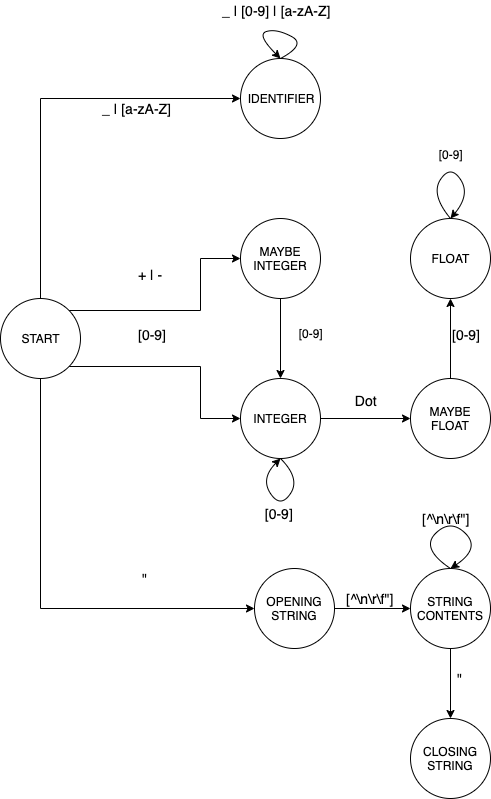

The diagram above was exported from draw.io. Its source (the exported page's mxGraphModel, read from the mxfile embedded in the PNG):
<mxGraphModel dx="692" dy="1451" grid="1" gridSize="10" guides="1" tooltips="1" connect="1" arrows="1" fold="1" page="1" pageScale="1" pageWidth="850" pageHeight="1100" math="0" shadow="0">
  <root>
    <mxCell id="0" />
    <mxCell id="1" parent="0" />
    <mxCell id="lGZg_LaSzTSpEJDTbCzu-2" value="IDENTIFIER" style="ellipse;whiteSpace=wrap;html=1;aspect=fixed;" vertex="1" parent="1">
      <mxGeometry x="280" y="120" width="80" height="80" as="geometry" />
    </mxCell>
    <mxCell id="lGZg_LaSzTSpEJDTbCzu-7" style="edgeStyle=orthogonalEdgeStyle;orthogonalLoop=1;jettySize=auto;html=1;exitX=1;exitY=1;exitDx=0;exitDy=0;rounded=0;" edge="1" parent="1" source="lGZg_LaSzTSpEJDTbCzu-3" target="lGZg_LaSzTSpEJDTbCzu-6">
      <mxGeometry relative="1" as="geometry">
        <Array as="points">
          <mxPoint x="240" y="428" />
          <mxPoint x="240" y="480" />
        </Array>
      </mxGeometry>
    </mxCell>
    <mxCell id="lGZg_LaSzTSpEJDTbCzu-17" style="edgeStyle=orthogonalEdgeStyle;rounded=0;orthogonalLoop=1;jettySize=auto;html=1;entryX=0;entryY=0.5;entryDx=0;entryDy=0;strokeColor=#000000;exitX=1;exitY=0;exitDx=0;exitDy=0;" edge="1" parent="1" source="lGZg_LaSzTSpEJDTbCzu-3" target="lGZg_LaSzTSpEJDTbCzu-15">
      <mxGeometry relative="1" as="geometry">
        <Array as="points">
          <mxPoint x="240" y="372" />
          <mxPoint x="240" y="320" />
        </Array>
      </mxGeometry>
    </mxCell>
    <mxCell id="lGZg_LaSzTSpEJDTbCzu-41" style="edgeStyle=orthogonalEdgeStyle;orthogonalLoop=1;jettySize=auto;html=1;strokeColor=#000000;rounded=0;entryX=0;entryY=0.5;entryDx=0;entryDy=0;exitX=0.5;exitY=1;exitDx=0;exitDy=0;" edge="1" parent="1" source="lGZg_LaSzTSpEJDTbCzu-3" target="lGZg_LaSzTSpEJDTbCzu-8">
      <mxGeometry relative="1" as="geometry">
        <mxPoint x="94" y="680" as="targetPoint" />
      </mxGeometry>
    </mxCell>
    <mxCell id="lGZg_LaSzTSpEJDTbCzu-3" value="START" style="ellipse;whiteSpace=wrap;html=1;aspect=fixed;" vertex="1" parent="1">
      <mxGeometry x="40" y="360" width="80" height="80" as="geometry" />
    </mxCell>
    <mxCell id="lGZg_LaSzTSpEJDTbCzu-4" value="" style="endArrow=classic;html=1;exitX=0.5;exitY=0;exitDx=0;exitDy=0;rounded=0;" edge="1" parent="1" source="lGZg_LaSzTSpEJDTbCzu-3" target="lGZg_LaSzTSpEJDTbCzu-2">
      <mxGeometry width="50" height="50" relative="1" as="geometry">
        <mxPoint x="120" y="560" as="sourcePoint" />
        <mxPoint x="170" y="510" as="targetPoint" />
        <Array as="points">
          <mxPoint x="80" y="160" />
        </Array>
      </mxGeometry>
    </mxCell>
    <mxCell id="lGZg_LaSzTSpEJDTbCzu-29" style="edgeStyle=orthogonalEdgeStyle;orthogonalLoop=1;jettySize=auto;html=1;exitX=1;exitY=0.5;exitDx=0;exitDy=0;entryX=0;entryY=0.5;entryDx=0;entryDy=0;strokeColor=#000000;rounded=0;" edge="1" parent="1" source="lGZg_LaSzTSpEJDTbCzu-6" target="lGZg_LaSzTSpEJDTbCzu-27">
      <mxGeometry relative="1" as="geometry" />
    </mxCell>
    <mxCell id="lGZg_LaSzTSpEJDTbCzu-6" value="INTEGER" style="ellipse;whiteSpace=wrap;html=1;aspect=fixed;" vertex="1" parent="1">
      <mxGeometry x="280" y="440" width="80" height="80" as="geometry" />
    </mxCell>
    <mxCell id="lGZg_LaSzTSpEJDTbCzu-46" style="edgeStyle=orthogonalEdgeStyle;rounded=0;orthogonalLoop=1;jettySize=auto;html=1;strokeColor=#000000;" edge="1" parent="1" source="lGZg_LaSzTSpEJDTbCzu-8" target="lGZg_LaSzTSpEJDTbCzu-43">
      <mxGeometry relative="1" as="geometry" />
    </mxCell>
    <mxCell id="lGZg_LaSzTSpEJDTbCzu-8" value="OPENING STRING" style="ellipse;whiteSpace=wrap;html=1;aspect=fixed;" vertex="1" parent="1">
      <mxGeometry x="294" y="630" width="80" height="80" as="geometry" />
    </mxCell>
    <mxCell id="lGZg_LaSzTSpEJDTbCzu-12" value="" style="endArrow=classic;html=1;exitX=0.5;exitY=0;exitDx=0;exitDy=0;entryX=0.5;entryY=0;entryDx=0;entryDy=0;curved=1;" edge="1" parent="1" source="lGZg_LaSzTSpEJDTbCzu-2" target="lGZg_LaSzTSpEJDTbCzu-2">
      <mxGeometry width="50" height="50" relative="1" as="geometry">
        <mxPoint x="30" y="740" as="sourcePoint" />
        <mxPoint x="80" y="690" as="targetPoint" />
        <Array as="points">
          <mxPoint x="360" y="120" />
          <mxPoint x="330" y="104" />
          <mxPoint x="310" y="110" />
        </Array>
      </mxGeometry>
    </mxCell>
    <mxCell id="lGZg_LaSzTSpEJDTbCzu-13" value="&lt;font style=&quot;font-size: 14px&quot;&gt;_ | [0-9] | [a-zA-Z]&lt;/font&gt;" style="text;html=1;resizable=0;points=[];autosize=1;align=left;verticalAlign=top;spacingTop=-4;" vertex="1" parent="1">
      <mxGeometry x="260" y="62" width="120" height="20" as="geometry" />
    </mxCell>
    <mxCell id="lGZg_LaSzTSpEJDTbCzu-14" value="&lt;span style=&quot;font-size: 14px&quot;&gt;_ | [a-zA-Z]&lt;/span&gt;" style="text;html=1;resizable=0;points=[];autosize=1;align=left;verticalAlign=top;spacingTop=-4;" vertex="1" parent="1">
      <mxGeometry x="140" y="160" width="80" height="20" as="geometry" />
    </mxCell>
    <mxCell id="lGZg_LaSzTSpEJDTbCzu-18" style="edgeStyle=orthogonalEdgeStyle;rounded=0;orthogonalLoop=1;jettySize=auto;html=1;entryX=0.5;entryY=0;entryDx=0;entryDy=0;strokeColor=#000000;" edge="1" parent="1" source="lGZg_LaSzTSpEJDTbCzu-15" target="lGZg_LaSzTSpEJDTbCzu-6">
      <mxGeometry relative="1" as="geometry" />
    </mxCell>
    <mxCell id="lGZg_LaSzTSpEJDTbCzu-15" value="MAYBE INTEGER" style="ellipse;whiteSpace=wrap;html=1;aspect=fixed;" vertex="1" parent="1">
      <mxGeometry x="280" y="280" width="80" height="80" as="geometry" />
    </mxCell>
    <mxCell id="lGZg_LaSzTSpEJDTbCzu-22" value="&lt;span style=&quot;font-size: 14px&quot;&gt;&amp;nbsp; [0-9]&lt;/span&gt;" style="text;html=1;resizable=0;points=[];autosize=1;align=left;verticalAlign=top;spacingTop=-4;direction=west;" vertex="1" parent="1">
      <mxGeometry x="309" y="579" width="50" height="20" as="geometry" />
    </mxCell>
    <mxCell id="lGZg_LaSzTSpEJDTbCzu-23" value="&lt;span style=&quot;font-size: 14px&quot;&gt;[0-9]&lt;/span&gt;" style="text;html=1;resizable=0;points=[];autosize=1;align=left;verticalAlign=top;spacingTop=-4;direction=west;" vertex="1" parent="1">
      <mxGeometry x="190" y="400" width="40" height="20" as="geometry" />
    </mxCell>
    <mxCell id="lGZg_LaSzTSpEJDTbCzu-24" value="&lt;span style=&quot;font-size: 14px&quot;&gt;+ | -&lt;/span&gt;" style="text;html=1;resizable=0;points=[];autosize=1;align=left;verticalAlign=top;spacingTop=-4;direction=west;" vertex="1" parent="1">
      <mxGeometry x="190" y="340" width="40" height="20" as="geometry" />
    </mxCell>
    <mxCell id="lGZg_LaSzTSpEJDTbCzu-26" value="" style="endArrow=classic;html=1;strokeColor=#000000;entryX=0.5;entryY=1;entryDx=0;entryDy=0;curved=1;exitX=0.5;exitY=1;exitDx=0;exitDy=0;" edge="1" parent="1" source="lGZg_LaSzTSpEJDTbCzu-6" target="lGZg_LaSzTSpEJDTbCzu-6">
      <mxGeometry width="50" height="50" relative="1" as="geometry">
        <mxPoint x="420" y="620" as="sourcePoint" />
        <mxPoint x="90" y="700" as="targetPoint" />
        <Array as="points">
          <mxPoint x="340" y="540" />
          <mxPoint x="320" y="570" />
          <mxPoint x="300" y="540" />
        </Array>
      </mxGeometry>
    </mxCell>
    <mxCell id="lGZg_LaSzTSpEJDTbCzu-31" style="edgeStyle=orthogonalEdgeStyle;curved=1;orthogonalLoop=1;jettySize=auto;html=1;entryX=0.5;entryY=1;entryDx=0;entryDy=0;strokeColor=#000000;" edge="1" parent="1" source="lGZg_LaSzTSpEJDTbCzu-27" target="lGZg_LaSzTSpEJDTbCzu-28">
      <mxGeometry relative="1" as="geometry" />
    </mxCell>
    <mxCell id="lGZg_LaSzTSpEJDTbCzu-27" value="MAYBE FLOAT" style="ellipse;whiteSpace=wrap;html=1;aspect=fixed;" vertex="1" parent="1">
      <mxGeometry x="464" y="454" width="80" height="80" as="geometry" />
    </mxCell>
    <mxCell id="lGZg_LaSzTSpEJDTbCzu-28" value="FLOAT" style="ellipse;whiteSpace=wrap;html=1;aspect=fixed;" vertex="1" parent="1">
      <mxGeometry x="464" y="294" width="80" height="80" as="geometry" />
    </mxCell>
    <mxCell id="lGZg_LaSzTSpEJDTbCzu-30" value="&lt;span style=&quot;font-size: 14px&quot;&gt;&amp;nbsp; Dot&lt;/span&gt;" style="text;html=1;resizable=0;points=[];autosize=1;align=left;verticalAlign=top;spacingTop=-4;direction=west;" vertex="1" parent="1">
      <mxGeometry x="399" y="466" width="40" height="20" as="geometry" />
    </mxCell>
    <mxCell id="lGZg_LaSzTSpEJDTbCzu-32" value="&lt;span style=&quot;font-size: 14px&quot;&gt;[0-9]&lt;/span&gt;" style="text;html=1;resizable=0;points=[];autosize=1;align=left;verticalAlign=top;spacingTop=-4;direction=west;" vertex="1" parent="1">
      <mxGeometry x="504" y="400" width="40" height="20" as="geometry" />
    </mxCell>
    <mxCell id="lGZg_LaSzTSpEJDTbCzu-34" value="" style="endArrow=classic;html=1;strokeColor=#000000;entryX=0.5;entryY=0;entryDx=0;entryDy=0;curved=1;" edge="1" parent="1" target="lGZg_LaSzTSpEJDTbCzu-28">
      <mxGeometry width="50" height="50" relative="1" as="geometry">
        <mxPoint x="504" y="294" as="sourcePoint" />
        <mxPoint x="224" y="720" as="targetPoint" />
        <Array as="points">
          <mxPoint x="484" y="270" />
          <mxPoint x="504" y="240" />
          <mxPoint x="524" y="270" />
        </Array>
      </mxGeometry>
    </mxCell>
    <mxCell id="lGZg_LaSzTSpEJDTbCzu-35" value="&amp;nbsp; [0-9]" style="text;html=1;resizable=0;points=[];autosize=1;align=left;verticalAlign=top;spacingTop=-4;" vertex="1" parent="1">
      <mxGeometry x="484" y="221" width="50" height="20" as="geometry" />
    </mxCell>
    <mxCell id="lGZg_LaSzTSpEJDTbCzu-36" value="&amp;nbsp; [0-9]" style="text;html=1;resizable=0;points=[];autosize=1;align=left;verticalAlign=top;spacingTop=-4;" vertex="1" parent="1">
      <mxGeometry x="344" y="400" width="50" height="20" as="geometry" />
    </mxCell>
    <mxCell id="lGZg_LaSzTSpEJDTbCzu-42" value="&lt;span style=&quot;font-size: 14px&quot;&gt;&quot;&lt;/span&gt;" style="text;html=1;resizable=0;points=[];autosize=1;align=left;verticalAlign=top;spacingTop=-4;direction=west;" vertex="1" parent="1">
      <mxGeometry x="194" y="644" width="20" height="20" as="geometry" />
    </mxCell>
    <mxCell id="lGZg_LaSzTSpEJDTbCzu-45" style="edgeStyle=orthogonalEdgeStyle;rounded=0;orthogonalLoop=1;jettySize=auto;html=1;entryX=0.5;entryY=0;entryDx=0;entryDy=0;strokeColor=#000000;" edge="1" parent="1" source="lGZg_LaSzTSpEJDTbCzu-43" target="lGZg_LaSzTSpEJDTbCzu-44">
      <mxGeometry relative="1" as="geometry" />
    </mxCell>
    <mxCell id="lGZg_LaSzTSpEJDTbCzu-43" value="STRING CONTENTS" style="ellipse;whiteSpace=wrap;html=1;aspect=fixed;" vertex="1" parent="1">
      <mxGeometry x="450" y="630" width="80" height="80" as="geometry" />
    </mxCell>
    <mxCell id="lGZg_LaSzTSpEJDTbCzu-44" value="CLOSING STRING" style="ellipse;whiteSpace=wrap;html=1;aspect=fixed;" vertex="1" parent="1">
      <mxGeometry x="450" y="780" width="80" height="80" as="geometry" />
    </mxCell>
    <mxCell id="lGZg_LaSzTSpEJDTbCzu-47" value="&lt;span style=&quot;font-size: 14px&quot;&gt;[^\n\r\f&quot;]&lt;/span&gt;" style="text;html=1;resizable=0;points=[];autosize=1;align=left;verticalAlign=top;spacingTop=-4;direction=west;" vertex="1" parent="1">
      <mxGeometry x="384" y="650" width="60" height="20" as="geometry" />
    </mxCell>
    <mxCell id="lGZg_LaSzTSpEJDTbCzu-48" value="" style="endArrow=classic;html=1;strokeColor=#000000;curved=1;entryX=0.5;entryY=0;entryDx=0;entryDy=0;" edge="1" parent="1" target="lGZg_LaSzTSpEJDTbCzu-43">
      <mxGeometry width="50" height="50" relative="1" as="geometry">
        <mxPoint x="490" y="630" as="sourcePoint" />
        <mxPoint x="220" y="880" as="targetPoint" />
        <Array as="points">
          <mxPoint x="460" y="610" />
          <mxPoint x="490" y="580" />
          <mxPoint x="520" y="610" />
        </Array>
      </mxGeometry>
    </mxCell>
    <mxCell id="lGZg_LaSzTSpEJDTbCzu-49" value="&lt;span style=&quot;font-size: 14px&quot;&gt;[^\n\r\f&quot;]&lt;/span&gt;" style="text;html=1;resizable=0;points=[];autosize=1;align=left;verticalAlign=top;spacingTop=-4;direction=west;" vertex="1" parent="1">
      <mxGeometry x="460" y="570" width="60" height="20" as="geometry" />
    </mxCell>
    <mxCell id="lGZg_LaSzTSpEJDTbCzu-52" value="&lt;span style=&quot;font-size: 14px&quot;&gt;&quot;&lt;/span&gt;" style="text;html=1;resizable=0;points=[];autosize=1;align=left;verticalAlign=top;spacingTop=-4;direction=west;" vertex="1" parent="1">
      <mxGeometry x="495" y="730" width="20" height="20" as="geometry" />
    </mxCell>
  </root>
</mxGraphModel>